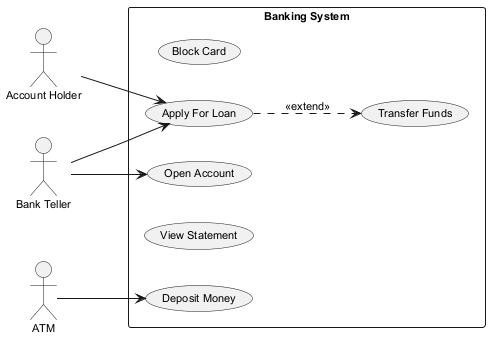

The diagram above was rendered by PlantUML. Its source (embedded in the PNG):
@startuml
skinparam backgroundColor #FFFFFF
skinparam classBackgroundColor #E8F4FA
skinparam classBorderColor #2C7DA0
skinparam defaultFontSize 11
left to right direction
actor "Account Holder" as AccountHolder
actor "Bank Teller" as BankTeller
actor "ATM" as ATM
rectangle "Banking System" {
  usecase "Block Card" as UC_BlockCard
  usecase "Deposit Money" as UC_DepositMoney
  usecase "Apply For Loan" as UC_ApplyForLoan
  usecase "View Statement" as UC_ViewStatement
  usecase "Open Account" as UC_OpenAccount
  usecase "Transfer Funds" as UC_TransferFunds
}
AccountHolder --> UC_ApplyForLoan
BankTeller --> UC_OpenAccount
BankTeller --> UC_ApplyForLoan
ATM --> UC_DepositMoney
UC_ApplyForLoan ..> UC_TransferFunds : <<extend>>
@enduml